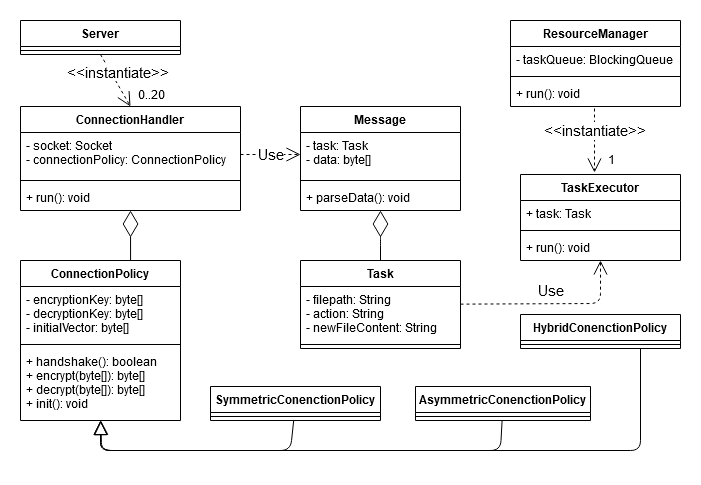

The diagram above was exported from draw.io. Its source (the exported page's mxGraphModel, read from the mxfile embedded in the PNG):
<mxGraphModel dx="1038" dy="557" grid="1" gridSize="10" guides="1" tooltips="1" connect="1" arrows="1" fold="1" page="1" pageScale="1" pageWidth="850" pageHeight="1100" background="none" math="0" shadow="0">
  <root>
    <mxCell id="0" />
    <mxCell id="1" parent="0" />
    <mxCell id="bkccexlq_GY75kYhkhC6-1" value="Server" style="swimlane;fontStyle=1;align=center;verticalAlign=top;childLayout=stackLayout;horizontal=1;startSize=26;horizontalStack=0;resizeParent=1;resizeParentMax=0;resizeLast=0;collapsible=1;marginBottom=0;" vertex="1" parent="1">
      <mxGeometry x="40" y="30" width="160" height="34" as="geometry" />
    </mxCell>
    <mxCell id="bkccexlq_GY75kYhkhC6-3" value="" style="line;strokeWidth=1;fillColor=none;align=left;verticalAlign=middle;spacingTop=-1;spacingLeft=3;spacingRight=3;rotatable=0;labelPosition=right;points=[];portConstraint=eastwest;" vertex="1" parent="bkccexlq_GY75kYhkhC6-1">
      <mxGeometry y="26" width="160" height="8" as="geometry" />
    </mxCell>
    <mxCell id="bkccexlq_GY75kYhkhC6-5" value="ConnectionHandler" style="swimlane;fontStyle=1;align=center;verticalAlign=top;childLayout=stackLayout;horizontal=1;startSize=26;horizontalStack=0;resizeParent=1;resizeParentMax=0;resizeLast=0;collapsible=1;marginBottom=0;" vertex="1" parent="1">
      <mxGeometry x="40" y="116" width="220" height="104" as="geometry" />
    </mxCell>
    <mxCell id="bkccexlq_GY75kYhkhC6-6" value="- socket: Socket&#10;- connectionPolicy: ConnectionPolicy&#10;" style="text;strokeColor=none;fillColor=none;align=left;verticalAlign=top;spacingLeft=4;spacingRight=4;overflow=hidden;rotatable=0;points=[[0,0.5],[1,0.5]];portConstraint=eastwest;" vertex="1" parent="bkccexlq_GY75kYhkhC6-5">
      <mxGeometry y="26" width="220" height="44" as="geometry" />
    </mxCell>
    <mxCell id="bkccexlq_GY75kYhkhC6-7" value="" style="line;strokeWidth=1;fillColor=none;align=left;verticalAlign=middle;spacingTop=-1;spacingLeft=3;spacingRight=3;rotatable=0;labelPosition=right;points=[];portConstraint=eastwest;" vertex="1" parent="bkccexlq_GY75kYhkhC6-5">
      <mxGeometry y="70" width="220" height="8" as="geometry" />
    </mxCell>
    <mxCell id="bkccexlq_GY75kYhkhC6-8" value="+ run(): void" style="text;strokeColor=none;fillColor=none;align=left;verticalAlign=top;spacingLeft=4;spacingRight=4;overflow=hidden;rotatable=0;points=[[0,0.5],[1,0.5]];portConstraint=eastwest;" vertex="1" parent="bkccexlq_GY75kYhkhC6-5">
      <mxGeometry y="78" width="220" height="26" as="geometry" />
    </mxCell>
    <mxCell id="bkccexlq_GY75kYhkhC6-9" value="ConnectionPolicy" style="swimlane;fontStyle=1;align=center;verticalAlign=top;childLayout=stackLayout;horizontal=1;startSize=26;horizontalStack=0;resizeParent=1;resizeParentMax=0;resizeLast=0;collapsible=1;marginBottom=0;" vertex="1" parent="1">
      <mxGeometry x="40" y="270" width="160" height="160" as="geometry" />
    </mxCell>
    <mxCell id="bkccexlq_GY75kYhkhC6-10" value="- encryptionKey: byte[]&#10;- decryptionKey: byte[]&#10;- initialVector: byte[]&#10;" style="text;strokeColor=none;fillColor=none;align=left;verticalAlign=top;spacingLeft=4;spacingRight=4;overflow=hidden;rotatable=0;points=[[0,0.5],[1,0.5]];portConstraint=eastwest;" vertex="1" parent="bkccexlq_GY75kYhkhC6-9">
      <mxGeometry y="26" width="160" height="54" as="geometry" />
    </mxCell>
    <mxCell id="bkccexlq_GY75kYhkhC6-11" value="" style="line;strokeWidth=1;fillColor=none;align=left;verticalAlign=middle;spacingTop=-1;spacingLeft=3;spacingRight=3;rotatable=0;labelPosition=right;points=[];portConstraint=eastwest;" vertex="1" parent="bkccexlq_GY75kYhkhC6-9">
      <mxGeometry y="80" width="160" height="8" as="geometry" />
    </mxCell>
    <mxCell id="bkccexlq_GY75kYhkhC6-12" value="+ handshake(): boolean&#10;+ encrypt(byte[]): byte[]&#10;+ decrypt(byte[]): byte[]&#10;+ init(): void&#10;" style="text;strokeColor=none;fillColor=none;align=left;verticalAlign=top;spacingLeft=4;spacingRight=4;overflow=hidden;rotatable=0;points=[[0,0.5],[1,0.5]];portConstraint=eastwest;" vertex="1" parent="bkccexlq_GY75kYhkhC6-9">
      <mxGeometry y="88" width="160" height="72" as="geometry" />
    </mxCell>
    <mxCell id="bkccexlq_GY75kYhkhC6-13" value="AsymmetricConenctionPolicy" style="swimlane;fontStyle=1;align=center;verticalAlign=top;childLayout=stackLayout;horizontal=1;startSize=26;horizontalStack=0;resizeParent=1;resizeParentMax=0;resizeLast=0;collapsible=1;marginBottom=0;" vertex="1" parent="1">
      <mxGeometry x="435" y="396" width="175" height="34" as="geometry" />
    </mxCell>
    <mxCell id="bkccexlq_GY75kYhkhC6-15" value="" style="line;strokeWidth=1;fillColor=none;align=left;verticalAlign=middle;spacingTop=-1;spacingLeft=3;spacingRight=3;rotatable=0;labelPosition=right;points=[];portConstraint=eastwest;" vertex="1" parent="bkccexlq_GY75kYhkhC6-13">
      <mxGeometry y="26" width="175" height="8" as="geometry" />
    </mxCell>
    <mxCell id="bkccexlq_GY75kYhkhC6-17" value="SymmetricConenctionPolicy" style="swimlane;fontStyle=1;align=center;verticalAlign=top;childLayout=stackLayout;horizontal=1;startSize=26;horizontalStack=0;resizeParent=1;resizeParentMax=0;resizeLast=0;collapsible=1;marginBottom=0;" vertex="1" parent="1">
      <mxGeometry x="230" y="396" width="170" height="34" as="geometry" />
    </mxCell>
    <mxCell id="bkccexlq_GY75kYhkhC6-19" value="" style="line;strokeWidth=1;fillColor=none;align=left;verticalAlign=middle;spacingTop=-1;spacingLeft=3;spacingRight=3;rotatable=0;labelPosition=right;points=[];portConstraint=eastwest;" vertex="1" parent="bkccexlq_GY75kYhkhC6-17">
      <mxGeometry y="26" width="170" height="8" as="geometry" />
    </mxCell>
    <mxCell id="bkccexlq_GY75kYhkhC6-21" value="HybridConenctionPolicy" style="swimlane;fontStyle=1;align=center;verticalAlign=top;childLayout=stackLayout;horizontal=1;startSize=26;horizontalStack=0;resizeParent=1;resizeParentMax=0;resizeLast=0;collapsible=1;marginBottom=0;" vertex="1" parent="1">
      <mxGeometry x="540" y="324" width="160" height="34" as="geometry">
        <mxRectangle x="450" y="480" width="170" height="26" as="alternateBounds" />
      </mxGeometry>
    </mxCell>
    <mxCell id="bkccexlq_GY75kYhkhC6-23" value="" style="line;strokeWidth=1;fillColor=none;align=left;verticalAlign=middle;spacingTop=-1;spacingLeft=3;spacingRight=3;rotatable=0;labelPosition=right;points=[];portConstraint=eastwest;" vertex="1" parent="bkccexlq_GY75kYhkhC6-21">
      <mxGeometry y="26" width="160" height="8" as="geometry" />
    </mxCell>
    <mxCell id="bkccexlq_GY75kYhkhC6-35" value="Message" style="swimlane;fontStyle=1;align=center;verticalAlign=top;childLayout=stackLayout;horizontal=1;startSize=26;horizontalStack=0;resizeParent=1;resizeParentMax=0;resizeLast=0;collapsible=1;marginBottom=0;" vertex="1" parent="1">
      <mxGeometry x="320" y="116" width="160" height="104" as="geometry" />
    </mxCell>
    <mxCell id="bkccexlq_GY75kYhkhC6-36" value="- task: Task&#10;- data: byte[]" style="text;strokeColor=none;fillColor=none;align=left;verticalAlign=top;spacingLeft=4;spacingRight=4;overflow=hidden;rotatable=0;points=[[0,0.5],[1,0.5]];portConstraint=eastwest;" vertex="1" parent="bkccexlq_GY75kYhkhC6-35">
      <mxGeometry y="26" width="160" height="44" as="geometry" />
    </mxCell>
    <mxCell id="bkccexlq_GY75kYhkhC6-37" value="" style="line;strokeWidth=1;fillColor=none;align=left;verticalAlign=middle;spacingTop=-1;spacingLeft=3;spacingRight=3;rotatable=0;labelPosition=right;points=[];portConstraint=eastwest;" vertex="1" parent="bkccexlq_GY75kYhkhC6-35">
      <mxGeometry y="70" width="160" height="8" as="geometry" />
    </mxCell>
    <mxCell id="bkccexlq_GY75kYhkhC6-38" value="+ parseData(): void" style="text;strokeColor=none;fillColor=none;align=left;verticalAlign=top;spacingLeft=4;spacingRight=4;overflow=hidden;rotatable=0;points=[[0,0.5],[1,0.5]];portConstraint=eastwest;" vertex="1" parent="bkccexlq_GY75kYhkhC6-35">
      <mxGeometry y="78" width="160" height="26" as="geometry" />
    </mxCell>
    <mxCell id="bkccexlq_GY75kYhkhC6-39" value="ResourceManager" style="swimlane;fontStyle=1;align=center;verticalAlign=top;childLayout=stackLayout;horizontal=1;startSize=26;horizontalStack=0;resizeParent=1;resizeParentMax=0;resizeLast=0;collapsible=1;marginBottom=0;" vertex="1" parent="1">
      <mxGeometry x="530" y="30" width="170" height="86" as="geometry" />
    </mxCell>
    <mxCell id="bkccexlq_GY75kYhkhC6-40" value="- taskQueue: BlockingQueue" style="text;strokeColor=none;fillColor=none;align=left;verticalAlign=top;spacingLeft=4;spacingRight=4;overflow=hidden;rotatable=0;points=[[0,0.5],[1,0.5]];portConstraint=eastwest;" vertex="1" parent="bkccexlq_GY75kYhkhC6-39">
      <mxGeometry y="26" width="170" height="26" as="geometry" />
    </mxCell>
    <mxCell id="bkccexlq_GY75kYhkhC6-41" value="" style="line;strokeWidth=1;fillColor=none;align=left;verticalAlign=middle;spacingTop=-1;spacingLeft=3;spacingRight=3;rotatable=0;labelPosition=right;points=[];portConstraint=eastwest;" vertex="1" parent="bkccexlq_GY75kYhkhC6-39">
      <mxGeometry y="52" width="170" height="8" as="geometry" />
    </mxCell>
    <mxCell id="bkccexlq_GY75kYhkhC6-42" value="+ run(): void" style="text;strokeColor=none;fillColor=none;align=left;verticalAlign=top;spacingLeft=4;spacingRight=4;overflow=hidden;rotatable=0;points=[[0,0.5],[1,0.5]];portConstraint=eastwest;" vertex="1" parent="bkccexlq_GY75kYhkhC6-39">
      <mxGeometry y="60" width="170" height="26" as="geometry" />
    </mxCell>
    <mxCell id="bkccexlq_GY75kYhkhC6-43" value="Task" style="swimlane;fontStyle=1;align=center;verticalAlign=top;childLayout=stackLayout;horizontal=1;startSize=26;horizontalStack=0;resizeParent=1;resizeParentMax=0;resizeLast=0;collapsible=1;marginBottom=0;" vertex="1" parent="1">
      <mxGeometry x="320" y="270" width="160" height="88" as="geometry" />
    </mxCell>
    <mxCell id="bkccexlq_GY75kYhkhC6-44" value="- filepath: String&#10;- action: String&#10;- newFileContent: String" style="text;strokeColor=none;fillColor=none;align=left;verticalAlign=top;spacingLeft=4;spacingRight=4;overflow=hidden;rotatable=0;points=[[0,0.5],[1,0.5]];portConstraint=eastwest;" vertex="1" parent="bkccexlq_GY75kYhkhC6-43">
      <mxGeometry y="26" width="160" height="54" as="geometry" />
    </mxCell>
    <mxCell id="bkccexlq_GY75kYhkhC6-45" value="" style="line;strokeWidth=1;fillColor=none;align=left;verticalAlign=middle;spacingTop=-1;spacingLeft=3;spacingRight=3;rotatable=0;labelPosition=right;points=[];portConstraint=eastwest;" vertex="1" parent="bkccexlq_GY75kYhkhC6-43">
      <mxGeometry y="80" width="160" height="8" as="geometry" />
    </mxCell>
    <mxCell id="bkccexlq_GY75kYhkhC6-55" value="TaskExecutor" style="swimlane;fontStyle=1;align=center;verticalAlign=top;childLayout=stackLayout;horizontal=1;startSize=26;horizontalStack=0;resizeParent=1;resizeParentMax=0;resizeLast=0;collapsible=1;marginBottom=0;" vertex="1" parent="1">
      <mxGeometry x="540" y="184" width="160" height="86" as="geometry" />
    </mxCell>
    <mxCell id="bkccexlq_GY75kYhkhC6-56" value="+ task: Task" style="text;strokeColor=none;fillColor=none;align=left;verticalAlign=top;spacingLeft=4;spacingRight=4;overflow=hidden;rotatable=0;points=[[0,0.5],[1,0.5]];portConstraint=eastwest;" vertex="1" parent="bkccexlq_GY75kYhkhC6-55">
      <mxGeometry y="26" width="160" height="26" as="geometry" />
    </mxCell>
    <mxCell id="bkccexlq_GY75kYhkhC6-57" value="" style="line;strokeWidth=1;fillColor=none;align=left;verticalAlign=middle;spacingTop=-1;spacingLeft=3;spacingRight=3;rotatable=0;labelPosition=right;points=[];portConstraint=eastwest;" vertex="1" parent="bkccexlq_GY75kYhkhC6-55">
      <mxGeometry y="52" width="160" height="8" as="geometry" />
    </mxCell>
    <mxCell id="bkccexlq_GY75kYhkhC6-58" value="+ run(): void" style="text;strokeColor=none;fillColor=none;align=left;verticalAlign=top;spacingLeft=4;spacingRight=4;overflow=hidden;rotatable=0;points=[[0,0.5],[1,0.5]];portConstraint=eastwest;" vertex="1" parent="bkccexlq_GY75kYhkhC6-55">
      <mxGeometry y="60" width="160" height="26" as="geometry" />
    </mxCell>
    <mxCell id="bkccexlq_GY75kYhkhC6-59" value="&amp;lt;&amp;lt;instantiate&amp;gt;&amp;gt;" style="edgeStyle=none;html=1;endArrow=open;endSize=12;dashed=1;verticalAlign=bottom;fontSize=15;exitX=0.5;exitY=1;exitDx=0;exitDy=0;entryX=0.5;entryY=0;entryDx=0;entryDy=0;" edge="1" parent="1" source="bkccexlq_GY75kYhkhC6-1" target="bkccexlq_GY75kYhkhC6-5">
      <mxGeometry x="0.1304" width="160" relative="1" as="geometry">
        <mxPoint x="110" y="80" as="sourcePoint" />
        <mxPoint x="120" y="110" as="targetPoint" />
        <mxPoint as="offset" />
      </mxGeometry>
    </mxCell>
    <mxCell id="bkccexlq_GY75kYhkhC6-73" value="0..20" style="edgeLabel;html=1;align=center;verticalAlign=middle;resizable=0;points=[];fontSize=12;" vertex="1" connectable="0" parent="bkccexlq_GY75kYhkhC6-59">
      <mxGeometry x="0.6698" y="3" relative="1" as="geometry">
        <mxPoint x="22.42" y="-2.81" as="offset" />
      </mxGeometry>
    </mxCell>
    <mxCell id="bkccexlq_GY75kYhkhC6-60" value="&amp;lt;&amp;lt;instantiate&amp;gt;&amp;gt;" style="endArrow=open;endSize=12;dashed=1;html=1;fontSize=15;" edge="1" parent="1">
      <mxGeometry x="-0.3125" width="160" relative="1" as="geometry">
        <mxPoint x="614" y="118" as="sourcePoint" />
        <mxPoint x="614" y="182" as="targetPoint" />
        <mxPoint as="offset" />
      </mxGeometry>
    </mxCell>
    <mxCell id="bkccexlq_GY75kYhkhC6-74" value="1" style="edgeLabel;html=1;align=center;verticalAlign=middle;resizable=0;points=[];fontSize=12;" vertex="1" connectable="0" parent="bkccexlq_GY75kYhkhC6-60">
      <mxGeometry x="0.5521" relative="1" as="geometry">
        <mxPoint x="16" y="0.34" as="offset" />
      </mxGeometry>
    </mxCell>
    <mxCell id="bkccexlq_GY75kYhkhC6-63" value="" style="edgeStyle=none;html=1;endSize=12;endArrow=block;endFill=0;strokeWidth=1;fontSize=15;" edge="1" parent="1" source="bkccexlq_GY75kYhkhC6-17" target="bkccexlq_GY75kYhkhC6-12">
      <mxGeometry width="160" relative="1" as="geometry">
        <mxPoint x="118" y="482" as="sourcePoint" />
        <mxPoint x="220" y="460" as="targetPoint" />
        <Array as="points">
          <mxPoint x="310" y="460" />
          <mxPoint x="121" y="460" />
        </Array>
      </mxGeometry>
    </mxCell>
    <mxCell id="bkccexlq_GY75kYhkhC6-64" value="" style="edgeStyle=none;html=1;endSize=12;endArrow=block;endFill=0;strokeWidth=1;fontSize=15;" edge="1" parent="1" source="bkccexlq_GY75kYhkhC6-13">
      <mxGeometry width="160" relative="1" as="geometry">
        <mxPoint x="250" y="450" as="sourcePoint" />
        <mxPoint x="120" y="430" as="targetPoint" />
        <Array as="points">
          <mxPoint x="520" y="460" />
          <mxPoint x="120" y="460" />
        </Array>
      </mxGeometry>
    </mxCell>
    <mxCell id="bkccexlq_GY75kYhkhC6-65" value="" style="edgeStyle=none;html=1;endSize=12;endArrow=block;endFill=0;strokeWidth=1;fontSize=15;exitX=0.75;exitY=1;exitDx=0;exitDy=0;" edge="1" parent="1" source="bkccexlq_GY75kYhkhC6-21">
      <mxGeometry width="160" relative="1" as="geometry">
        <mxPoint x="335" y="480" as="sourcePoint" />
        <mxPoint x="120" y="430" as="targetPoint" />
        <Array as="points">
          <mxPoint x="660" y="460" />
          <mxPoint x="120" y="460" />
        </Array>
      </mxGeometry>
    </mxCell>
    <mxCell id="bkccexlq_GY75kYhkhC6-69" value="" style="endArrow=diamondThin;endFill=0;endSize=24;html=1;strokeWidth=1;fontSize=15;exitX=0.688;exitY=0;exitDx=0;exitDy=0;exitPerimeter=0;" edge="1" parent="1" source="bkccexlq_GY75kYhkhC6-9" target="bkccexlq_GY75kYhkhC6-5">
      <mxGeometry width="160" relative="1" as="geometry">
        <mxPoint x="90" y="240" as="sourcePoint" />
        <mxPoint x="250" y="240" as="targetPoint" />
      </mxGeometry>
    </mxCell>
    <mxCell id="bkccexlq_GY75kYhkhC6-71" value="" style="html=1;endArrow=diamondThin;endFill=0;edgeStyle=elbowEdgeStyle;elbow=vertical;endSize=24;strokeWidth=1;fontSize=15;" edge="1" parent="1" source="bkccexlq_GY75kYhkhC6-43" target="bkccexlq_GY75kYhkhC6-35">
      <mxGeometry width="160" relative="1" as="geometry">
        <mxPoint x="330" y="240" as="sourcePoint" />
        <mxPoint x="490" y="240" as="targetPoint" />
      </mxGeometry>
    </mxCell>
    <mxCell id="bkccexlq_GY75kYhkhC6-72" value="Use" style="endArrow=open;endSize=12;dashed=1;html=1;strokeWidth=1;fontSize=15;exitX=1;exitY=0.5;exitDx=0;exitDy=0;entryX=0;entryY=0.5;entryDx=0;entryDy=0;" edge="1" parent="1" source="bkccexlq_GY75kYhkhC6-6" target="bkccexlq_GY75kYhkhC6-36">
      <mxGeometry width="160" relative="1" as="geometry">
        <mxPoint x="300" y="80" as="sourcePoint" />
        <mxPoint x="460" y="80" as="targetPoint" />
      </mxGeometry>
    </mxCell>
    <mxCell id="bkccexlq_GY75kYhkhC6-75" value="Use" style="endArrow=open;endSize=12;dashed=1;html=1;strokeWidth=1;fontSize=15;" edge="1" parent="1" source="bkccexlq_GY75kYhkhC6-43" target="bkccexlq_GY75kYhkhC6-55">
      <mxGeometry x="-0.0157" y="13" width="160" relative="1" as="geometry">
        <mxPoint x="500" y="174" as="sourcePoint" />
        <mxPoint x="560" y="170" as="targetPoint" />
        <Array as="points">
          <mxPoint x="620" y="313" />
        </Array>
        <mxPoint as="offset" />
      </mxGeometry>
    </mxCell>
  </root>
</mxGraphModel>